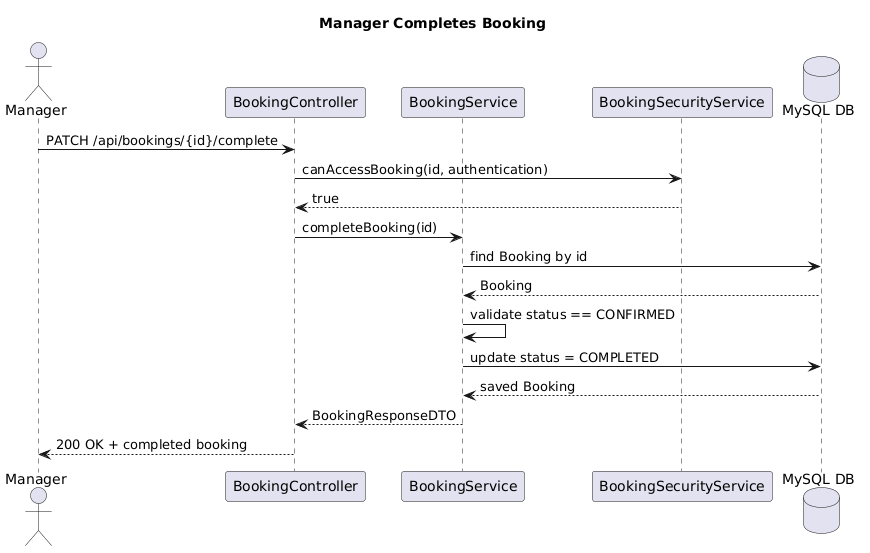

The diagram above was rendered by PlantUML. Its source (embedded in the PNG):
@startuml
title Manager Completes Booking

actor Manager
participant "BookingController" as BC
participant "BookingService" as BS
participant "BookingSecurityService" as BSS
database "MySQL DB" as DB

Manager -> BC: PATCH /api/bookings/{id}/complete
BC -> BSS: canAccessBooking(id, authentication)
BSS --> BC: true

BC -> BS: completeBooking(id)
BS -> DB: find Booking by id
DB --> BS: Booking

BS -> BS: validate status == CONFIRMED
BS -> DB: update status = COMPLETED
DB --> BS: saved Booking

BS --> BC: BookingResponseDTO
BC --> Manager: 200 OK + completed booking
@enduml